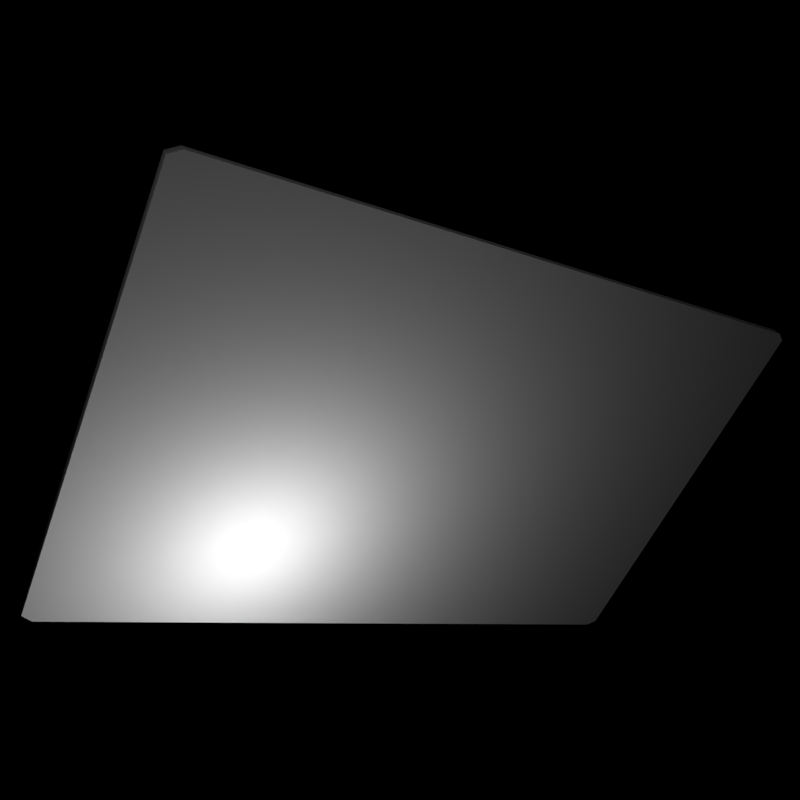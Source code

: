 # Source: card.blend  (saved by Blender 2.69.0; exported with 4.5.12 LTS)
import bpy
from mathutils import Matrix  # noqa: F401  (used for matrix-valued properties, if any)

bpy.ops.wm.read_factory_settings(use_empty=True)
scene = bpy.context.scene
scene.name = 'Scene'

# ---- collections
col_collection_1 = bpy.data.collections.new('Collection 1'); scene.collection.children.link(col_collection_1)

# ---- materials (node trees are filled in below, after node groups)
mat_material = bpy.data.materials.new('Material')
mat_material.alpha_threshold = 0.0
mat_material.use_transparent_shadow = False
mat_material.roughness = 0.5
mat_material.line_color = (0.0, 0.0, 0.0, 1.0)

# ---- material node trees

# ---- cameras
cam_camera_001 = bpy.data.cameras.new('Camera.001')
cam_camera_001.clip_end = 100.0
cam_camera_001.lens = 35.0
cam_camera_001.sensor_width = 32.0
cam_camera_001.sensor_height = 18.0
cam_camera_001.ortho_scale = 7.314
cam_camera_001.dof.focus_distance = 0.0
cam_camera_001.dof.aperture_fstop = 128.0
cam_camera = bpy.data.cameras.new('Camera')
cam_camera.clip_end = 100.0
cam_camera.lens = 35.0
cam_camera.sensor_width = 32.0
cam_camera.sensor_height = 18.0
cam_camera.ortho_scale = 7.314
cam_camera.dof.focus_distance = 0.0
cam_camera.dof.aperture_fstop = 128.0

# ---- lights
light_lamp_002 = bpy.data.lights.new('Lamp.002', 'POINT')
light_lamp_002.transmission_factor = 0.0
light_lamp_002.cutoff_distance = 30.0
light_lamp_002.energy = 100.0
light_lamp_002.shadow_buffer_clip_start = 1.001
light_lamp_002.shadow_soft_size = 1.0
light_lamp_002.shadow_maximum_resolution = 0.006
light_lamp_002.use_absolute_resolution = True
light_lamp_002.cycles.use_multiple_importance_sampling = False
light_lamp_001 = bpy.data.lights.new('Lamp.001', 'POINT')
light_lamp_001.transmission_factor = 0.0
light_lamp_001.cutoff_distance = 30.0
light_lamp_001.energy = 100.0
light_lamp_001.shadow_buffer_clip_start = 1.001
light_lamp_001.shadow_soft_size = 1.0
light_lamp_001.shadow_maximum_resolution = 0.006
light_lamp_001.use_absolute_resolution = True
light_lamp_001.cycles.use_multiple_importance_sampling = False
light_lamp = bpy.data.lights.new('Lamp', 'POINT')
light_lamp.transmission_factor = 0.0
light_lamp.cutoff_distance = 30.0
light_lamp.energy = 100.0
light_lamp.shadow_buffer_clip_start = 1.001
light_lamp.shadow_soft_size = 1.0
light_lamp.shadow_maximum_resolution = 0.006
light_lamp.use_absolute_resolution = True
light_lamp.cycles.use_multiple_importance_sampling = False

# ---- meshes
me_cube = bpy.data.meshes.new('Cube')
me_cube.from_pydata([(1.0, 1.552, -0.02), (0.97, 1.6, -0.02), (1.0, -1.552, -0.02), (0.97, -1.6, -0.02), (-0.97, -1.6, -0.02), (-1.0, -1.552, -0.02), (-0.97, 1.6, -0.02), (-1.0, 1.552, -0.02), (1.0, 1.552, 0.02), (0.97, 1.6, 0.02), (1.0, -1.552, 0.02), (0.97, -1.6, 0.02), (-0.97, -1.6, 0.02), (-1.0, -1.552, 0.02), (-0.97, 1.6, 0.02), (-1.0, 1.552, 0.02)], [], [(0, 2, 3, 4, 5, 7, 6, 1), (9, 1, 6, 14), (0, 8, 10, 2), (9, 14, 15, 13, 12, 11, 10, 8), (3, 11, 12, 4), (5, 13, 15, 7), (8, 0, 1, 9), (7, 15, 14, 6), (11, 3, 2, 10), (13, 5, 4, 12)])
me_cube.polygons.foreach_set('use_smooth', [0, 1, 1, 0, 1, 1, 1, 1, 1, 1])
_uv = me_cube.uv_layers.new(name='UVMap')
_uv.uv.foreach_set('vector', [0.9163, 0.8315, 0.9163, 0.1896, 0.9101, 0.1797, 0.5089, 0.1797, 0.5027, 0.1896, 0.5027, 0.8315, 0.5089, 0.8414, 0.9101, 0.8414, 0.03396, 0.1333, 0.04261, 0.1394, 0.04221, 0.8644, 0.03361, 0.8705, 0.05392, 0.1292, 0.04988, 0.1162, 0.9342, 0.118, 0.9302, 0.1312, 0.4769, 0.8415, 0.07184, 0.8415, 0.06558, 0.8315, 0.06558, 0.1834, 0.07184, 0.1733, 0.4769, 0.1733, 0.4832, 0.1834, 0.4832, 0.8315, 0.9417, 0.1412, 0.9504, 0.135, 0.9511, 0.8705, 0.9425, 0.8644, 0.9311, 0.8744, 0.9351, 0.8875, 0.04968, 0.8875, 0.05372, 0.8744, 0.04988, 0.1162, 0.05392, 0.1292, 0.04261, 0.1394, 0.03396, 0.1333, 0.05372, 0.8744, 0.04968, 0.8875, 0.03361, 0.8705, 0.04221, 0.8644, 0.9504, 0.135, 0.9417, 0.1412, 0.9302, 0.1312, 0.9342, 0.118, 0.9351, 0.8875, 0.9311, 0.8744, 0.9425, 0.8644, 0.9511, 0.8705])
me_cube.materials.append(mat_material)
me_cube.use_remesh_preserve_volume = False
me_cube.use_remesh_preserve_attributes = False
me_cube.use_mirror_vertex_groups = False
me_cube.update()

# ---- objects
ob_lamp_002 = bpy.data.objects.new('Lamp.002', light_lamp_002)
ob_camera_001 = bpy.data.objects.new('Camera.001', cam_camera_001)
ob_lamp_001 = bpy.data.objects.new('Lamp.001', light_lamp_001)
ob_cube = bpy.data.objects.new('Cube', me_cube)
ob_lamp = bpy.data.objects.new('Lamp', light_lamp)
ob_camera = bpy.data.objects.new('Camera', cam_camera)

# ---- transforms, parenting, visibility, modifiers, constraints
ob_lamp_002.location = (-1.132, -1.521, -0.9532)
ob_lamp_002.rotation_euler = (0.6503, 0.05522, 1.866)
ob_lamp_002.scale = (2.0, 2.0, 2.0)
ob_lamp_002.lock_rotations_4d = False
ob_lamp_002.empty_display_type = 'ARROWS'
ob_lamp_002.color = (0.0, 0.0, 0.0, 0.0)
ob_lamp_002.lineart.crease_threshold = 0.0
ob_camera_001.location = (3.368, -4.705, -5.425)
ob_camera_001.rotation_euler = (2.513, 0.4039, 1.122)
ob_camera_001.scale = (0.8681, 0.8681, 0.8681)
ob_camera_001.lock_rotations_4d = False
ob_camera_001.empty_display_type = 'ARROWS'
ob_camera_001.color = (0.0, 0.0, 0.0, 0.0)
ob_camera_001.display_type = 'WIRE'
ob_camera_001.lineart.crease_threshold = 0.0
ob_lamp_001.location = (7.503, -8.81, -4.455)
ob_lamp_001.rotation_euler = (0.6503, 0.05522, 1.866)
ob_lamp_001.scale = (2.0, 2.0, 2.0)
ob_lamp_001.lock_rotations_4d = False
ob_lamp_001.empty_display_type = 'ARROWS'
ob_lamp_001.color = (0.0, 0.0, 0.0, 0.0)
ob_lamp_001.lineart.crease_threshold = 0.0
ob_cube.location = (0.0, 0.0, 0.0)
ob_cube.scale = (2.0, 2.0, 2.0)
ob_cube.lock_rotations_4d = False
ob_cube.empty_display_type = 'ARROWS'
ob_cube.lineart.crease_threshold = 0.0
ob_lamp.location = (8.152, 2.011, 11.81)
ob_lamp.rotation_euler = (0.6503, 0.05522, 1.866)
ob_lamp.scale = (2.0, 2.0, 2.0)
ob_lamp.lock_rotations_4d = False
ob_lamp.empty_display_type = 'ARROWS'
ob_lamp.color = (0.0, 0.0, 0.0, 0.0)
ob_lamp.lineart.crease_threshold = 0.0
ob_camera.location = (5.515, -5.512, 3.339)
ob_camera.rotation_euler = (1.109, 0.01082, 0.8149)
ob_camera.scale = (0.7522, 0.7522, 0.7522)
ob_camera.lock_rotations_4d = False
ob_camera.empty_display_type = 'ARROWS'
ob_camera.color = (0.0, 0.0, 0.0, 0.0)
ob_camera.display_type = 'WIRE'
ob_camera.lineart.crease_threshold = 0.0

# ---- collection membership
col_collection_1.objects.link(ob_lamp_002)
col_collection_1.objects.link(ob_camera_001)
col_collection_1.objects.link(ob_lamp_001)
col_collection_1.objects.link(ob_cube)
col_collection_1.objects.link(ob_lamp)
col_collection_1.objects.link(ob_camera)

# ---- scene / render settings (as saved in the file)
scene.camera = ob_camera_001
scene.frame_start = 1; scene.frame_end = 1; scene.frame_set(1)
scene.render.engine = 'BLENDER_EEVEE_NEXT'
scene.render.image_settings.compression = 90
scene.render.resolution_x = 1024
scene.render.resolution_y = 1024
scene.render.dither_intensity = 0.0
scene.render.film_transparent = True
scene.render.bake_margin = 2
scene.render.bake_bias = 0.0
scene.cycles.use_denoising = False
scene.cycles.samples = 10
scene.cycles.sampling_pattern = 'TABULATED_SOBOL'
scene.cycles.light_sampling_threshold = 0.0
scene.cycles.use_adaptive_sampling = False
scene.cycles.use_light_tree = False
scene.cycles.blur_glossy = 0.0
scene.cycles.volume_bounces = 1
scene.cycles.pixel_filter_type = 'GAUSSIAN'
scene.cycles.sample_clamp_indirect = 0.0
scene.view_settings.view_transform = 'Standard'
bpy.context.view_layer.update()
